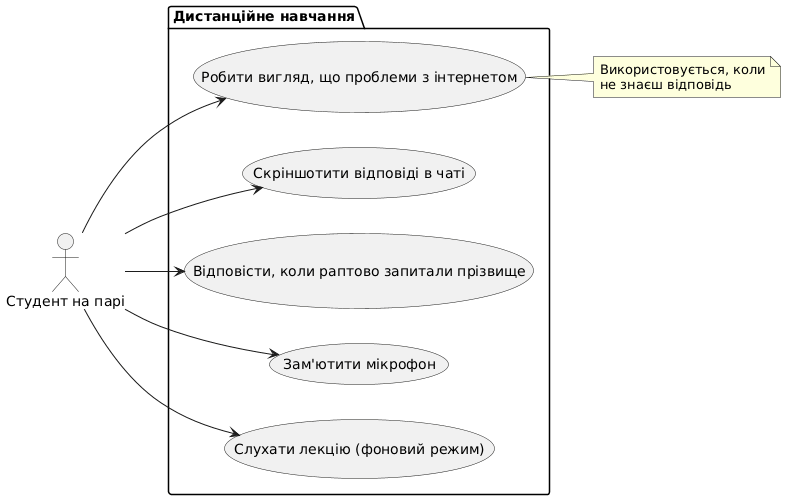

The diagram above was rendered by PlantUML. Its source (embedded in the PNG):
@startuml
left to right direction
actor "Студент на парі" as S

package "Дистанційне навчання" {
  usecase "Слухати лекцію (фоновий режим)" as UC1
  usecase "Зам'ютити мікрофон" as UC2
  usecase "Відповісти, коли раптово запитали прізвище" as UC3
  usecase "Скріншотити відповіді в чаті" as UC4
  usecase "Робити вигляд, що проблеми з інтернетом" as UC5
}

S --> UC1
S --> UC2
S --> UC3
S --> UC4
S --> UC5

note right of UC5
  Використовується, коли
  не знаєш відповідь
end note
@enduml